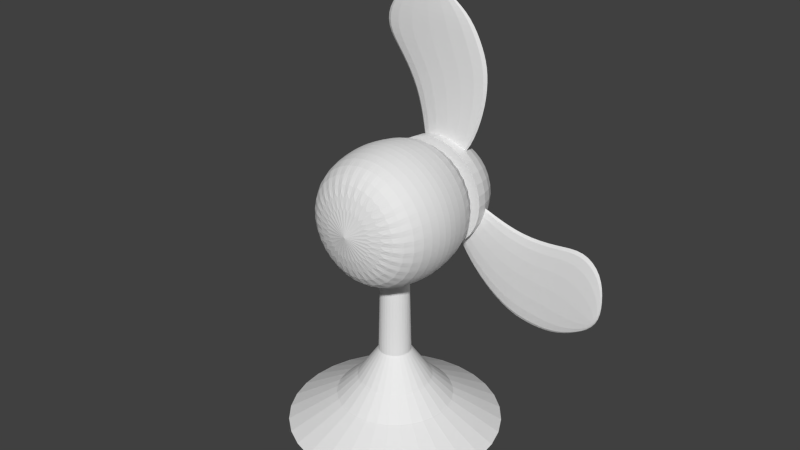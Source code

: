 # Source: fan2.blend  (saved by Blender 2.76.0; exported with 4.5.12 LTS)
import bpy
from mathutils import Matrix  # noqa: F401  (used for matrix-valued properties, if any)

bpy.ops.wm.read_factory_settings(use_empty=True)
scene = bpy.context.scene
scene.name = 'Scene'

# ---- collections
col_collection_1 = bpy.data.collections.new('Collection 1'); scene.collection.children.link(col_collection_1)

# ---- world
world_world = bpy.data.worlds.new('World'); scene.world = world_world
world_world.color = (0.05088, 0.05088, 0.05088)
world_world.use_sun_shadow = False
world_world.sun_shadow_jitter_overblur = 0.0
world_world.cycles.sampling_method = 'MANUAL'
world_world.cycles.sample_map_resolution = 256

# ---- meshes
me_cylinder_001 = bpy.data.meshes.new('Cylinder.001')
me_cylinder_001.from_pydata([(-8.259e-08, 1.0, -1.121), (3.615e-08, 2.541e-09, 1.272), (0.1951, 0.9808, -1.121), (0.3827, 0.9239, -1.121), (0.5556, 0.8315, -1.121), (0.7071, 0.7071, -1.121), (0.8315, 0.5556, -1.121), (0.9239, 0.3827, -1.121), (0.9808, 0.1951, -1.121), (1.0, -2.061e-07, -1.121), (0.9808, -0.1951, -1.121), (0.9239, -0.3827, -1.121), (0.8315, -0.5556, -1.121), (0.7071, -0.7071, -1.121), (0.5556, -0.8315, -1.121), (0.3827, -0.9239, -1.121), (0.1951, -0.9808, -1.121), (-4.084e-07, -1.0, -1.121), (-0.1951, -0.9808, -1.121), (-0.3827, -0.9239, -1.121), (-0.5556, -0.8315, -1.121), (-0.7071, -0.7071, -1.121), (-0.8315, -0.5556, -1.121), (-0.9239, -0.3827, -1.121), (-0.9808, -0.1951, -1.121), (-1.0, 6.582e-07, -1.121), (-0.9808, 0.1951, -1.121), (-0.9239, 0.3827, -1.121), (-0.8315, 0.5556, -1.121), (-0.7071, 0.7071, -1.121), (-0.5556, 0.8315, -1.121), (-0.3827, 0.9239, -1.121), (-0.1951, 0.9808, -1.121), (-1.074e-07, 1.209, -0.1654), (0.2359, 1.186, -0.1654), (0.4627, 1.117, -0.1654), (0.6717, 1.005, -0.1654), (0.8549, 0.8549, -0.1654), (1.005, 0.6717, -0.1654), (1.117, 0.4627, -0.1654), (1.186, 0.2359, -0.1654), (1.209, -2.657e-07, -0.1654), (1.186, -0.2359, -0.1654), (1.117, -0.4627, -0.1654), (1.005, -0.6717, -0.1654), (0.8549, -0.8549, -0.1654), (0.6717, -1.005, -0.1654), (0.4627, -1.117, -0.1654), (0.2359, -1.186, -0.1654), (-5.014e-07, -1.209, -0.1654), (-0.2359, -1.186, -0.1654), (-0.4627, -1.117, -0.1654), (-0.6717, -1.005, -0.1654), (-0.8549, -0.8549, -0.1654), (-1.005, -0.6717, -0.1654), (-1.117, -0.4627, -0.1654), (-1.186, -0.2359, -0.1654), (-1.209, 7.774e-07, -0.1654), (-1.186, 0.2359, -0.1654), (-1.117, 0.4627, -0.1654), (-1.005, 0.6717, -0.1654), (-0.8549, 0.8549, -0.1654), (-0.6717, 1.005, -0.1654), (-0.4627, 1.117, -0.1654), (-0.2359, 1.186, -0.1654), (-1.095e-07, 1.221, 0.2499), (0.2383, 1.198, 0.2499), (0.4674, 1.128, 0.2499), (0.6785, 1.016, 0.2499), (0.8636, 0.8636, 0.2499), (1.016, 0.6785, 0.2499), (1.128, 0.4674, 0.2499), (1.198, 0.2383, 0.2499), (1.221, -2.359e-07, 0.2499), (1.198, -0.2383, 0.2499), (1.128, -0.4674, 0.2499), (1.016, -0.6785, 0.2499), (0.8636, -0.8636, 0.2499), (0.6785, -1.016, 0.2499), (0.4674, -1.128, 0.2499), (0.2383, -1.198, 0.2499), (-5.075e-07, -1.221, 0.2499), (-0.2383, -1.198, 0.2499), (-0.4674, -1.128, 0.2499), (-0.6785, -1.016, 0.2499), (-0.8636, -0.8636, 0.2499), (-1.016, -0.6785, 0.2499), (-1.128, -0.4674, 0.2499), (-1.198, -0.2383, 0.2499), (-1.221, 7.476e-07, 0.2499), (-1.198, 0.2383, 0.2499), (-1.128, 0.4674, 0.2499), (-1.016, 0.6785, 0.2499), (-0.8636, 0.8636, 0.2499), (-0.6785, 1.016, 0.2499), (-0.4674, 1.128, 0.2499), (-0.2383, 1.198, 0.2499), (-8.984e-08, 1.06, 0.9965), (0.2067, 1.039, 0.9965), (0.4055, 0.9789, 0.9965), (0.5887, 0.881, 0.9965), (0.7493, 0.7493, 0.9965), (0.881, 0.5887, 0.9965), (0.9789, 0.4055, 0.9965), (1.039, 0.2067, 0.9965), (1.06, -2.359e-07, 0.9965), (1.039, -0.2067, 0.9965), (0.9789, -0.4055, 0.9965), (0.881, -0.5887, 0.9965), (0.7493, -0.7493, 0.9965), (0.5887, -0.881, 0.9965), (0.4055, -0.9789, 0.9965), (0.2067, -1.039, 0.9965), (-4.351e-07, -1.06, 0.9965), (-0.2067, -1.039, 0.9965), (-0.4055, -0.9789, 0.9965), (-0.5887, -0.881, 0.9965), (-0.7493, -0.7493, 0.9965), (-0.881, -0.5887, 0.9965), (-0.9789, -0.4055, 0.9965), (-1.039, -0.2067, 0.9965), (-1.06, 6.88e-07, 0.9965), (-1.039, 0.2067, 0.9965), (-0.9789, 0.4055, 0.9965), (-0.881, 0.5887, 0.9965), (-0.7493, 0.7493, 0.9965), (-0.5887, 0.881, 0.9965), (-0.4055, 0.9789, 0.9965), (-0.2067, 1.039, 0.9965)], [], [(0, 2, 3, 4, 5, 6, 7, 8, 9, 10, 11, 12, 13, 14, 15, 16, 17, 18, 19, 20, 21, 22, 23, 24, 25, 26, 27, 28, 29, 30, 31, 32), (31, 63, 64, 32), (32, 64, 33, 0), (30, 62, 63, 31), (29, 61, 62, 30), (28, 60, 61, 29), (27, 59, 60, 28), (26, 58, 59, 27), (25, 57, 58, 26), (24, 56, 57, 25), (23, 55, 56, 24), (22, 54, 55, 23), (21, 53, 54, 22), (20, 52, 53, 21), (19, 51, 52, 20), (18, 50, 51, 19), (17, 49, 50, 18), (16, 48, 49, 17), (15, 47, 48, 16), (14, 46, 47, 15), (13, 45, 46, 14), (12, 44, 45, 13), (11, 43, 44, 12), (10, 42, 43, 11), (9, 41, 42, 10), (8, 40, 41, 9), (7, 39, 40, 8), (6, 38, 39, 7), (5, 37, 38, 6), (4, 36, 37, 5), (3, 35, 36, 4), (2, 34, 35, 3), (0, 33, 34, 2), (63, 95, 96, 64), (64, 96, 65, 33), (62, 94, 95, 63), (61, 93, 94, 62), (60, 92, 93, 61), (59, 91, 92, 60), (58, 90, 91, 59), (57, 89, 90, 58), (56, 88, 89, 57), (55, 87, 88, 56), (54, 86, 87, 55), (53, 85, 86, 54), (52, 84, 85, 53), (51, 83, 84, 52), (50, 82, 83, 51), (49, 81, 82, 50), (48, 80, 81, 49), (47, 79, 80, 48), (46, 78, 79, 47), (45, 77, 78, 46), (44, 76, 77, 45), (43, 75, 76, 44), (42, 74, 75, 43), (41, 73, 74, 42), (40, 72, 73, 41), (39, 71, 72, 40), (38, 70, 71, 39), (37, 69, 70, 38), (36, 68, 69, 37), (35, 67, 68, 36), (34, 66, 67, 35), (33, 65, 66, 34), (95, 127, 128, 96), (96, 128, 97, 65), (94, 126, 127, 95), (93, 125, 126, 94), (92, 124, 125, 93), (91, 123, 124, 92), (90, 122, 123, 91), (89, 121, 122, 90), (88, 120, 121, 89), (87, 119, 120, 88), (86, 118, 119, 87), (85, 117, 118, 86), (84, 116, 117, 85), (83, 115, 116, 84), (82, 114, 115, 83), (81, 113, 114, 82), (80, 112, 113, 81), (79, 111, 112, 80), (78, 110, 111, 79), (77, 109, 110, 78), (76, 108, 109, 77), (75, 107, 108, 76), (74, 106, 107, 75), (73, 105, 106, 74), (72, 104, 105, 73), (71, 103, 104, 72), (70, 102, 103, 71), (69, 101, 102, 70), (68, 100, 101, 69), (67, 99, 100, 68), (66, 98, 99, 67), (65, 97, 98, 66), (97, 1, 98), (98, 1, 99), (99, 1, 100), (100, 1, 101), (101, 1, 102), (102, 1, 103), (103, 1, 104), (104, 1, 105), (105, 1, 106), (106, 1, 107), (107, 1, 108), (108, 1, 109), (109, 1, 110), (110, 1, 111), (111, 1, 112), (112, 1, 113), (113, 1, 114), (114, 1, 115), (115, 1, 116), (116, 1, 117), (117, 1, 118), (118, 1, 119), (119, 1, 120), (120, 1, 121), (121, 1, 122), (122, 1, 123), (123, 1, 124), (124, 1, 125), (125, 1, 126), (126, 1, 127), (128, 1, 97), (127, 1, 128)])
me_cylinder_001.use_remesh_preserve_volume = False
me_cylinder_001.use_remesh_preserve_attributes = False
me_cylinder_001.use_mirror_vertex_groups = False
me_cylinder_001.update()
me_cylinder = bpy.data.meshes.new('Cylinder')
me_cylinder.from_pydata([(-3.861e-07, 3.752, 0.4517), (0.732, 3.68, 0.4517), (1.436, 3.466, 0.4517), (2.084, 3.12, 0.4517), (2.653, 2.653, 0.4517), (3.12, 2.084, 0.4517), (3.466, 1.436, 0.4517), (3.68, 0.732, 0.4517), (3.752, -8.043e-07, 0.4517), (3.68, -0.732, 0.4517), (3.466, -1.436, 0.4517), (3.12, -2.084, 0.4517), (2.653, -2.653, 0.4517), (2.084, -3.12, 0.4517), (1.436, -3.466, 0.4517), (0.732, -3.68, 0.4517), (-1.609e-06, -3.752, 0.4517), (-0.732, -3.68, 0.4517), (-1.436, -3.466, 0.4517), (-2.084, -3.12, 0.4517), (-2.653, -2.653, 0.4517), (-3.12, -2.084, 0.4517), (-3.466, -1.436, 0.4517), (-3.68, -0.732, 0.4517), (-3.752, 2.535e-06, 0.4517), (-3.68, 0.732, 0.4517), (-3.466, 1.436, 0.4517), (-3.12, 2.084, 0.4517), (-2.653, 2.653, 0.4517), (-2.084, 3.12, 0.4517), (-1.436, 3.466, 0.4517), (-0.732, 3.68, 0.4517), (-2.47e-07, 2.04, 0.2409), (0.398, 2.001, 0.2409), (0.7807, 1.885, 0.2409), (1.133, 1.696, 0.2409), (1.443, 1.443, 0.2409), (1.696, 1.133, 0.2409), (1.885, 0.7807, 0.2409), (2.001, 0.398, 0.2409), (2.04, -4.307e-07, 0.2409), (2.001, -0.398, 0.2409), (1.885, -0.7807, 0.2409), (1.696, -1.133, 0.2409), (1.443, -1.443, 0.2409), (1.133, -1.696, 0.2409), (0.7807, -1.885, 0.2409), (0.398, -2.001, 0.2409), (-9.117e-07, -2.04, 0.2409), (-0.398, -2.001, 0.2409), (-0.7807, -1.885, 0.2409), (-1.133, -1.696, 0.2409), (-1.443, -1.443, 0.2409), (-1.696, -1.133, 0.2409), (-1.885, -0.7807, 0.2409), (-2.001, -0.398, 0.2409), (-2.04, 1.385e-06, 0.2409), (-2.001, 0.398, 0.2409), (-1.885, 0.7807, 0.2409), (-1.696, 1.133, 0.2409), (-1.443, 1.443, 0.2409), (-1.133, 1.696, 0.2409), (-0.7807, 1.885, 0.2409), (-0.398, 2.001, 0.2409), (0.2544, 1.279, 0.08895), (0.499, 1.205, 0.08895), (0.7244, 1.084, 0.08895), (0.922, 0.922, 0.08895), (1.084, 0.7244, 0.08895), (1.205, 0.499, 0.08895), (1.279, 0.2544, 0.08895), (1.304, -2.828e-07, 0.08895), (1.279, -0.2544, 0.08895), (1.205, -0.499, 0.08895), (1.084, -0.7244, 0.08895), (0.922, -0.922, 0.08895), (0.7244, -1.084, 0.08895), (0.499, -1.205, 0.08895), (0.2544, -1.279, 0.08895), (-5.937e-07, -1.304, 0.08895), (-0.2544, -1.279, 0.08895), (-0.499, -1.205, 0.08895), (-0.7244, -1.084, 0.08895), (-0.922, -0.922, 0.08895), (-1.084, -0.7244, 0.08895), (-1.205, -0.499, 0.08895), (-1.279, -0.2544, 0.08895), (-1.304, 8.778e-07, 0.08895), (-1.279, 0.2544, 0.08895), (-1.205, 0.499, 0.08895), (-1.084, 0.7244, 0.08895), (-0.922, 0.922, 0.08895), (-0.7244, 1.084, 0.08895), (-0.499, 1.205, 0.08895), (-0.2544, 1.279, 0.08895), (-1.688e-07, 1.304, 0.08895), (0.1737, 0.8731, -0.03684), (0.3407, 0.8224, -0.03684), (0.4946, 0.7402, -0.03684), (0.6295, 0.6295, -0.03684), (0.7402, 0.4946, -0.03684), (0.8224, 0.3407, -0.03684), (0.8731, 0.1737, -0.03684), (0.8902, -1.94e-07, -0.03684), (0.8731, -0.1737, -0.03684), (0.8224, -0.3407, -0.03684), (0.7402, -0.4946, -0.03684), (0.6295, -0.6295, -0.03684), (0.4946, -0.7402, -0.03684), (0.3407, -0.8224, -0.03684), (0.1737, -0.8731, -0.03684), (-4.034e-07, -0.8902, -0.03684), (-0.1737, -0.8731, -0.03684), (-0.3407, -0.8224, -0.03684), (-0.4946, -0.7402, -0.03684), (-0.6295, -0.6295, -0.03684), (-0.7402, -0.4946, -0.03684), (-0.8224, -0.3407, -0.03684), (-0.8731, -0.1737, -0.03684), (-0.8902, 5.984e-07, -0.03684), (-0.8731, 0.1737, -0.03684), (-0.8224, 0.3407, -0.03684), (-0.7402, 0.4946, -0.03684), (-0.6295, 0.6295, -0.03684), (-0.4946, 0.7402, -0.03684), (-0.3407, 0.8224, -0.03684), (-0.1737, 0.8731, -0.03684), (-1.134e-07, 0.8902, -0.03684), (0.09225, 0.4638, -0.925), (0.181, 0.4369, -0.925), (0.2627, 0.3932, -0.925), (0.3344, 0.3344, -0.925), (0.3932, 0.2627, -0.925), (0.4369, 0.181, -0.925), (0.4638, 0.09225, -0.925), (0.4729, -7.912e-08, -0.925), (0.4638, -0.09225, -0.925), (0.4369, -0.181, -0.925), (0.3932, -0.2627, -0.925), (0.3344, -0.3344, -0.925), (0.2627, -0.3932, -0.925), (0.181, -0.4369, -0.925), (0.09225, -0.4638, -0.925), (-2.112e-07, -0.4729, -0.925), (-0.09225, -0.4638, -0.925), (-0.181, -0.4369, -0.925), (-0.2627, -0.3932, -0.925), (-0.3344, -0.3344, -0.925), (-0.3932, -0.2627, -0.925), (-0.4369, -0.181, -0.925), (-0.4638, -0.09225, -0.925), (-0.4729, 3.418e-07, -0.925), (-0.4638, 0.09225, -0.925), (-0.4369, 0.181, -0.925), (-0.3932, 0.2627, -0.925), (-0.3344, 0.3344, -0.925), (-0.2627, 0.3932, -0.925), (-0.181, 0.4369, -0.925), (-0.09225, 0.4638, -0.925), (-5.717e-08, 0.4729, -0.925), (-7.148e-08, 0.5677, -0.1373), (0.1108, 0.5568, -0.1373), (0.2173, 0.5245, -0.1373), (0.3154, 0.4721, -0.1373), (0.4014, 0.4014, -0.1373), (0.4721, 0.3154, -0.1373), (0.5245, 0.2173, -0.1373), (0.5568, 0.1108, -0.1373), (0.5677, -1.094e-07, -0.1373), (0.5568, -0.1108, -0.1373), (0.5245, -0.2173, -0.1373), (0.4721, -0.3154, -0.1373), (0.4014, -0.4015, -0.1373), (0.3154, -0.4721, -0.1373), (0.2173, -0.5245, -0.1373), (0.1108, -0.5568, -0.1373), (-2.565e-07, -0.5677, -0.1373), (-0.1108, -0.5568, -0.1373), (-0.2173, -0.5245, -0.1373), (-0.3154, -0.4721, -0.1373), (-0.4015, -0.4014, -0.1373), (-0.4721, -0.3154, -0.1373), (-0.5245, -0.2173, -0.1373), (-0.5568, -0.1108, -0.1373), (-0.5677, 3.96e-07, -0.1373), (-0.5568, 0.1108, -0.1373), (-0.5245, 0.2173, -0.1373), (-0.4721, 0.3154, -0.1373), (-0.4014, 0.4015, -0.1373), (-0.3154, 0.4721, -0.1373), (-0.2173, 0.5245, -0.1373), (-0.1108, 0.5568, -0.1373)], [], [(32, 0, 1, 33), (33, 1, 2, 34), (34, 2, 3, 35), (35, 3, 4, 36), (36, 4, 5, 37), (37, 5, 6, 38), (38, 6, 7, 39), (39, 7, 8, 40), (40, 8, 9, 41), (41, 9, 10, 42), (42, 10, 11, 43), (43, 11, 12, 44), (44, 12, 13, 45), (45, 13, 14, 46), (46, 14, 15, 47), (47, 15, 16, 48), (48, 16, 17, 49), (49, 17, 18, 50), (50, 18, 19, 51), (51, 19, 20, 52), (52, 20, 21, 53), (53, 21, 22, 54), (54, 22, 23, 55), (55, 23, 24, 56), (56, 24, 25, 57), (57, 25, 26, 58), (58, 26, 27, 59), (59, 27, 28, 60), (60, 28, 29, 61), (61, 29, 30, 62), (1, 0, 31, 30, 29, 28, 27, 26, 25, 24, 23, 22, 21, 20, 19, 18, 17, 16, 15, 14, 13, 12, 11, 10, 9, 8, 7, 6, 5, 4, 3, 2), (63, 31, 0, 32), (62, 30, 31, 63), (93, 62, 63, 94), (94, 63, 32, 95), (92, 61, 62, 93), (91, 60, 61, 92), (90, 59, 60, 91), (89, 58, 59, 90), (88, 57, 58, 89), (87, 56, 57, 88), (86, 55, 56, 87), (85, 54, 55, 86), (84, 53, 54, 85), (83, 52, 53, 84), (82, 51, 52, 83), (81, 50, 51, 82), (80, 49, 50, 81), (79, 48, 49, 80), (78, 47, 48, 79), (77, 46, 47, 78), (76, 45, 46, 77), (75, 44, 45, 76), (74, 43, 44, 75), (73, 42, 43, 74), (72, 41, 42, 73), (71, 40, 41, 72), (70, 39, 40, 71), (69, 38, 39, 70), (68, 37, 38, 69), (67, 36, 37, 68), (66, 35, 36, 67), (65, 34, 35, 66), (64, 33, 34, 65), (95, 32, 33, 64), (127, 95, 64, 96), (96, 64, 65, 97), (97, 65, 66, 98), (98, 66, 67, 99), (99, 67, 68, 100), (100, 68, 69, 101), (101, 69, 70, 102), (102, 70, 71, 103), (103, 71, 72, 104), (104, 72, 73, 105), (105, 73, 74, 106), (106, 74, 75, 107), (107, 75, 76, 108), (108, 76, 77, 109), (109, 77, 78, 110), (110, 78, 79, 111), (111, 79, 80, 112), (112, 80, 81, 113), (113, 81, 82, 114), (114, 82, 83, 115), (115, 83, 84, 116), (116, 84, 85, 117), (117, 85, 86, 118), (118, 86, 87, 119), (119, 87, 88, 120), (120, 88, 89, 121), (121, 89, 90, 122), (122, 90, 91, 123), (123, 91, 92, 124), (124, 92, 93, 125), (126, 94, 95, 127), (125, 93, 94, 126), (190, 125, 126, 191), (191, 126, 127, 160), (189, 124, 125, 190), (188, 123, 124, 189), (187, 122, 123, 188), (186, 121, 122, 187), (185, 120, 121, 186), (184, 119, 120, 185), (183, 118, 119, 184), (182, 117, 118, 183), (181, 116, 117, 182), (180, 115, 116, 181), (179, 114, 115, 180), (178, 113, 114, 179), (177, 112, 113, 178), (176, 111, 112, 177), (175, 110, 111, 176), (174, 109, 110, 175), (173, 108, 109, 174), (172, 107, 108, 173), (171, 106, 107, 172), (170, 105, 106, 171), (169, 104, 105, 170), (168, 103, 104, 169), (167, 102, 103, 168), (166, 101, 102, 167), (165, 100, 101, 166), (164, 99, 100, 165), (163, 98, 99, 164), (162, 97, 98, 163), (161, 96, 97, 162), (160, 127, 96, 161), (159, 128, 129, 130, 131, 132, 133, 134, 135, 136, 137, 138, 139, 140, 141, 142, 143, 144, 145, 146, 147, 148, 149, 150, 151, 152, 153, 154, 155, 156, 157, 158), (159, 160, 161, 128), (128, 161, 162, 129), (129, 162, 163, 130), (130, 163, 164, 131), (131, 164, 165, 132), (132, 165, 166, 133), (133, 166, 167, 134), (134, 167, 168, 135), (135, 168, 169, 136), (136, 169, 170, 137), (137, 170, 171, 138), (138, 171, 172, 139), (139, 172, 173, 140), (140, 173, 174, 141), (141, 174, 175, 142), (142, 175, 176, 143), (143, 176, 177, 144), (144, 177, 178, 145), (145, 178, 179, 146), (146, 179, 180, 147), (147, 180, 181, 148), (148, 181, 182, 149), (149, 182, 183, 150), (150, 183, 184, 151), (151, 184, 185, 152), (152, 185, 186, 153), (153, 186, 187, 154), (154, 187, 188, 155), (155, 188, 189, 156), (156, 189, 190, 157), (158, 191, 160, 159), (157, 190, 191, 158)])
me_cylinder.use_remesh_preserve_volume = False
me_cylinder.use_remesh_preserve_attributes = False
me_cylinder.use_mirror_vertex_groups = False
me_cylinder.update()
me_cube_001 = bpy.data.meshes.new('Cube.001')
me_cube_001.from_pydata([(-0.6508, -0.8357, -0.6915), (-0.3402, -0.3623, -0.3482), (-0.6508, 0.8357, -0.6915), (-0.3402, 0.3623, -0.3482), (0.3838, -0.8357, -0.6915), (0.3167, -0.3623, -0.3482), (0.3838, 0.8357, -0.6915), (0.3167, 0.3623, -0.3482), (-0.84, -0.875, -1.12), (-0.84, 0.875, -1.12), (0.5303, -0.875, -1.12), (0.5303, 0.875, -1.12), (-0.8816, -0.875, -1.488), (-0.8816, 0.875, -1.488), (0.8594, -0.875, -1.488), (0.8594, 0.875, -1.488), (-0.7903, -0.875, -1.748), (-0.7903, 0.875, -1.748), (1.174, -0.875, -1.748), (1.174, 0.875, -1.748), (-0.5535, -0.844, -2.052), (-0.5535, 0.844, -2.052), (1.068, -0.844, -2.052), (1.068, 0.844, -2.052), (-0.1559, -0.4722, -2.255), (-0.1559, 0.4722, -2.255), (0.6775, -0.4722, -2.255), (0.6775, 0.4722, -2.255), (0.2608, -0.4202, -2.386), (0.2608, 0.4202, -2.386)], [], [(1, 3, 2, 0), (3, 7, 6, 2), (7, 5, 4, 6), (5, 1, 0, 4), (2, 6, 11, 9), (5, 7, 3, 1), (10, 8, 12, 14), (4, 0, 8, 10), (6, 4, 10, 11), (0, 2, 9, 8), (15, 14, 18, 19), (9, 11, 15, 13), (11, 10, 14, 15), (8, 9, 13, 12), (19, 18, 22, 23), (12, 13, 17, 16), (14, 12, 16, 18), (13, 15, 19, 17), (22, 20, 24, 26), (16, 17, 21, 20), (18, 16, 20, 22), (17, 19, 23, 21), (21, 23, 27, 25), (23, 22, 26, 27), (20, 21, 25, 24), (27, 26, 28, 29), (24, 25, 29, 28), (25, 27, 29), (26, 24, 28)])
me_cube_001.use_remesh_preserve_volume = False
me_cube_001.use_remesh_preserve_attributes = False
me_cube_001.use_mirror_vertex_groups = False
me_cube_001.update()
me_sphere = bpy.data.meshes.new('Sphere')
me_sphere.from_pydata([(-0.1951, 0.0, 0.9808), (-0.3827, 0.0, 0.9239), (-0.5556, 0.0, 0.8315), (-0.7071, 0.0, 0.7071), (-0.8315, 0.0, 0.5556), (-0.9239, 0.0, 0.3827), (-0.9808, 0.0, 0.1951), (-1.0, 0.0, 7.55e-08), (-0.1913, 0.03806, 0.9808), (-0.3753, 0.07466, 0.9239), (-0.5449, 0.1084, 0.8315), (-0.6935, 0.1379, 0.7071), (-0.8155, 0.1622, 0.5556), (-0.9061, 0.1802, 0.3827), (-0.9619, 0.1913, 0.1951), (-0.9808, 0.1951, 7.55e-08), (-0.1802, 0.07466, 0.9808), (-0.3536, 0.1464, 0.9239), (-0.5133, 0.2126, 0.8315), (-0.6533, 0.2706, 0.7071), (-0.7682, 0.3182, 0.5556), (-0.8536, 0.3536, 0.3827), (-0.9061, 0.3753, 0.1951), (-0.9239, 0.3827, 7.55e-08), (-0.1622, 0.1084, 0.9808), (-0.3182, 0.2126, 0.9239), (-0.4619, 0.3087, 0.8315), (-0.5879, 0.3928, 0.7071), (-0.6913, 0.4619, 0.5556), (-0.7682, 0.5133, 0.3827), (-0.8155, 0.5449, 0.1951), (-0.8315, 0.5556, 7.55e-08), (-0.1379, 0.1379, 0.9808), (-0.2706, 0.2706, 0.9239), (-0.3928, 0.3928, 0.8315), (-0.5, 0.5, 0.7071), (-0.5879, 0.5879, 0.5556), (-0.6533, 0.6533, 0.3827), (-0.6935, 0.6935, 0.1951), (-0.7071, 0.7071, 7.55e-08), (-0.1084, 0.1622, 0.9808), (-0.2126, 0.3182, 0.9239), (-0.3087, 0.4619, 0.8315), (-0.3928, 0.5879, 0.7071), (-0.4619, 0.6913, 0.5556), (-0.5133, 0.7682, 0.3827), (-0.5449, 0.8155, 0.1951), (-0.5556, 0.8315, 7.55e-08), (-0.07466, 0.1802, 0.9808), (-0.1464, 0.3536, 0.9239), (-0.2126, 0.5133, 0.8315), (-0.2706, 0.6533, 0.7071), (-0.3182, 0.7682, 0.5556), (-0.3536, 0.8536, 0.3827), (-0.3753, 0.9061, 0.1951), (-0.3827, 0.9239, 7.55e-08), (-0.03806, 0.1913, 0.9808), (-0.07466, 0.3753, 0.9239), (-0.1084, 0.5449, 0.8315), (-0.1379, 0.6935, 0.7071), (-0.1622, 0.8155, 0.5556), (-0.1802, 0.9061, 0.3827), (-0.1913, 0.9619, 0.1951), (-0.1951, 0.9808, 7.55e-08), (3.266e-07, 0.1951, 0.9808), (3.192e-07, 0.3827, 0.9239), (3.117e-07, 0.5556, 0.8315), (3.192e-07, 0.7071, 0.7071), (3.341e-07, 0.8315, 0.5556), (2.745e-07, 0.9239, 0.3827), (3.937e-07, 0.9808, 0.1951), (3.788e-07, 1.0, 7.55e-08), (0.03806, 0.1913, 0.9808), (0.07466, 0.3753, 0.9239), (0.1084, 0.5449, 0.8315), (0.138, 0.6935, 0.7071), (0.1622, 0.8155, 0.5556), (0.1802, 0.9061, 0.3827), (0.1913, 0.9619, 0.1951), (0.1951, 0.9808, 7.55e-08), (0.07466, 0.1802, 0.9808), (0.1464, 0.3536, 0.9239), (0.2126, 0.5133, 0.8315), (0.2706, 0.6533, 0.7071), (0.3182, 0.7682, 0.5556), (0.3536, 0.8536, 0.3827), (0.3753, 0.9061, 0.1951), (0.3827, 0.9239, 7.55e-08), (0.1084, 0.1622, 0.9808), (0.2126, 0.3182, 0.9239), (0.3087, 0.4619, 0.8315), (0.3928, 0.5879, 0.7071), (0.4619, 0.6913, 0.5556), (0.5133, 0.7682, 0.3827), (0.5449, 0.8155, 0.1951), (0.5556, 0.8315, 7.55e-08), (0.138, 0.1379, 0.9808), (0.2706, 0.2706, 0.9239), (0.3928, 0.3928, 0.8315), (0.5, 0.5, 0.7071), (0.5879, 0.5879, 0.5556), (0.6533, 0.6533, 0.3827), (0.6935, 0.6935, 0.1951), (0.7071, 0.7071, 7.55e-08), (0.1622, 0.1084, 0.9808), (0.3182, 0.2126, 0.9239), (0.4619, 0.3087, 0.8315), (0.5879, 0.3928, 0.7071), (0.6913, 0.4619, 0.5556), (0.7682, 0.5133, 0.3827), (0.8155, 0.5449, 0.1951), (0.8315, 0.5556, 7.55e-08), (0.1802, 0.07466, 0.9808), (0.3536, 0.1464, 0.9239), (0.5133, 0.2126, 0.8315), (0.6533, 0.2706, 0.7071), (0.7682, 0.3182, 0.5556), (0.8536, 0.3536, 0.3827), (0.9061, 0.3753, 0.1951), (0.9239, 0.3827, 7.55e-08), (0.1913, 0.03806, 0.9808), (0.3753, 0.07466, 0.9239), (0.5449, 0.1084, 0.8315), (0.6935, 0.1379, 0.7071), (0.8155, 0.1622, 0.5556), (0.9061, 0.1802, 0.3827), (0.9619, 0.1913, 0.1951), (0.9808, 0.1951, 7.55e-08), (0.1951, -7.212e-09, 0.9808), (0.3827, 4.122e-08, 0.9239), (0.5556, 2.632e-08, 0.8315), (0.7071, -2.584e-08, 0.7071), (0.8315, -8.544e-08, 0.5556), (0.9239, 6.357e-08, 0.3827), (0.9808, -8.544e-08, 0.1951), (1.0, -1.003e-07, 7.55e-08), (0.1913, -0.03806, 0.9808), (0.3753, -0.07466, 0.9239), (0.5449, -0.1084, 0.8315), (0.6935, -0.1379, 0.7071), (0.8155, -0.1622, 0.5556), (0.9061, -0.1802, 0.3827), (0.9619, -0.1913, 0.1951), (0.9808, -0.1951, 7.55e-08), (0.1802, -0.07466, 0.9808), (0.3536, -0.1464, 0.9239), (0.5133, -0.2126, 0.8315), (0.6533, -0.2706, 0.7071), (0.7682, -0.3182, 0.5556), (0.8536, -0.3536, 0.3827), (0.9061, -0.3753, 0.1951), (0.9239, -0.3827, 7.55e-08), (0.1622, -0.1084, 0.9808), (0.3182, -0.2126, 0.9239), (0.4619, -0.3087, 0.8315), (0.5879, -0.3928, 0.7071), (0.6913, -0.4619, 0.5556), (0.7682, -0.5133, 0.3827), (0.8155, -0.5449, 0.1951), (0.8315, -0.5556, 7.55e-08), (0.138, -0.1379, 0.9808), (0.2706, -0.2706, 0.9239), (0.3928, -0.3928, 0.8315), (0.5, -0.5, 0.7071), (0.5879, -0.5879, 0.5556), (0.6533, -0.6533, 0.3827), (0.6935, -0.6935, 0.1951), (0.7071, -0.7071, 7.55e-08), (0.1084, -0.1622, 0.9808), (0.2126, -0.3182, 0.9239), (0.3087, -0.4619, 0.8315), (0.3928, -0.5879, 0.7071), (0.4619, -0.6913, 0.5556), (0.5133, -0.7682, 0.3827), (0.5449, -0.8155, 0.1951), (0.5556, -0.8315, 7.55e-08), (0.07466, -0.1802, 0.9808), (0.1464, -0.3536, 0.9239), (0.2126, -0.5133, 0.8315), (0.2706, -0.6533, 0.7071), (0.3182, -0.7682, 0.5556), (0.3536, -0.8536, 0.3827), (0.3753, -0.9061, 0.1951), (0.3827, -0.9239, 7.55e-08), (0.03806, -0.1913, 0.9808), (0.07466, -0.3753, 0.9239), (0.1084, -0.5449, 0.8315), (0.1379, -0.6935, 0.7071), (0.1622, -0.8155, 0.5556), (0.1802, -0.9061, 0.3827), (0.1913, -0.9619, 0.1951), (0.1951, -0.9808, 7.55e-08), (3.117e-07, -0.1951, 0.9808), (2.819e-07, -0.3827, 0.9239), (2.819e-07, -0.5556, 0.8315), (1.851e-07, -0.7071, 0.7071), (1.404e-07, -0.8315, 0.5556), (3.192e-07, -0.9239, 0.3827), (9.567e-08, -0.9808, 0.1951), (1.404e-07, -1.0, 7.55e-08), (-0.03806, -0.1913, 0.9808), (-0.07466, -0.3753, 0.9239), (-0.1084, -0.5449, 0.8315), (-0.1379, -0.6935, 0.7071), (-0.1622, -0.8155, 0.5556), (-0.1802, -0.9061, 0.3827), (-0.1913, -0.9619, 0.1951), (-0.1951, -0.9808, 7.55e-08), (-0.07466, -0.1802, 0.9808), (-0.1464, -0.3536, 0.9239), (-0.2126, -0.5133, 0.8315), (-0.2706, -0.6533, 0.7071), (-0.3182, -0.7682, 0.5556), (-0.3536, -0.8536, 0.3827), (-0.3753, -0.9061, 0.1951), (-0.3827, -0.9239, 7.55e-08), (-0.1084, -0.1622, 0.9808), (-0.2126, -0.3182, 0.9239), (-0.3087, -0.4619, 0.8315), (-0.3928, -0.5879, 0.7071), (-0.4619, -0.6913, 0.5556), (-0.5133, -0.7682, 0.3827), (-0.5449, -0.8155, 0.1951), (-0.5556, -0.8315, 7.55e-08), (-0.1379, -0.1379, 0.9808), (-0.2706, -0.2706, 0.9239), (-0.3928, -0.3928, 0.8315), (-0.5, -0.5, 0.7071), (-0.5879, -0.5879, 0.5556), (-0.6533, -0.6533, 0.3827), (-0.6935, -0.6935, 0.1951), (-0.7071, -0.7071, 7.55e-08), (-0.1622, -0.1084, 0.9808), (-0.3182, -0.2126, 0.9239), (-0.4619, -0.3087, 0.8315), (-0.5879, -0.3928, 0.7071), (-0.6913, -0.4619, 0.5556), (-0.7682, -0.5133, 0.3827), (-0.8155, -0.5449, 0.1951), (-0.8315, -0.5556, 7.55e-08), (2.48e-08, -1.247e-07, 1.0), (-0.1802, -0.07466, 0.9808), (-0.3536, -0.1464, 0.9239), (-0.5133, -0.2126, 0.8315), (-0.6533, -0.2706, 0.7071), (-0.7682, -0.3182, 0.5556), (-0.8536, -0.3536, 0.3827), (-0.9061, -0.3753, 0.1951), (-0.9239, -0.3827, 7.55e-08), (-0.1913, -0.03806, 0.9808), (-0.3753, -0.07466, 0.9239), (-0.5449, -0.1084, 0.8315), (-0.6935, -0.1379, 0.7071), (-0.8155, -0.1622, 0.5556), (-0.9061, -0.1802, 0.3827), (-0.9619, -0.1913, 0.1951), (-0.9808, -0.1951, 7.55e-08)], [], [(7, 6, 14, 15), (1, 0, 8, 9), (2, 1, 9, 10), (3, 2, 10, 11), (4, 3, 11, 12), (5, 4, 12, 13), (6, 5, 13, 14), (13, 12, 20, 21), (14, 13, 21, 22), (15, 14, 22, 23), (9, 8, 16, 17), (10, 9, 17, 18), (11, 10, 18, 19), (12, 11, 19, 20), (18, 17, 25, 26), (19, 18, 26, 27), (20, 19, 27, 28), (21, 20, 28, 29), (22, 21, 29, 30), (23, 22, 30, 31), (17, 16, 24, 25), (30, 29, 37, 38), (31, 30, 38, 39), (25, 24, 32, 33), (26, 25, 33, 34), (27, 26, 34, 35), (28, 27, 35, 36), (29, 28, 36, 37), (35, 34, 42, 43), (36, 35, 43, 44), (37, 36, 44, 45), (38, 37, 45, 46), (39, 38, 46, 47), (33, 32, 40, 41), (34, 33, 41, 42), (47, 46, 54, 55), (41, 40, 48, 49), (42, 41, 49, 50), (43, 42, 50, 51), (44, 43, 51, 52), (45, 44, 52, 53), (46, 45, 53, 54), (51, 50, 58, 59), (52, 51, 59, 60), (53, 52, 60, 61), (54, 53, 61, 62), (55, 54, 62, 63), (49, 48, 56, 57), (50, 49, 57, 58), (63, 62, 70, 71), (57, 56, 64, 65), (58, 57, 65, 66), (59, 58, 66, 67), (60, 59, 67, 68), (61, 60, 68, 69), (62, 61, 69, 70), (68, 67, 75, 76), (69, 68, 76, 77), (70, 69, 77, 78), (71, 70, 78, 79), (65, 64, 72, 73), (66, 65, 73, 74), (67, 66, 74, 75), (73, 72, 80, 81), (74, 73, 81, 82), (75, 74, 82, 83), (76, 75, 83, 84), (77, 76, 84, 85), (78, 77, 85, 86), (79, 78, 86, 87), (84, 83, 91, 92), (85, 84, 92, 93), (86, 85, 93, 94), (87, 86, 94, 95), (81, 80, 88, 89), (82, 81, 89, 90), (83, 82, 90, 91), (89, 88, 96, 97), (90, 89, 97, 98), (91, 90, 98, 99), (92, 91, 99, 100), (93, 92, 100, 101), (94, 93, 101, 102), (95, 94, 102, 103), (101, 100, 108, 109), (102, 101, 109, 110), (103, 102, 110, 111), (97, 96, 104, 105), (98, 97, 105, 106), (99, 98, 106, 107), (100, 99, 107, 108), (106, 105, 113, 114), (107, 106, 114, 115), (108, 107, 115, 116), (109, 108, 116, 117), (110, 109, 117, 118), (111, 110, 118, 119), (105, 104, 112, 113), (118, 117, 125, 126), (119, 118, 126, 127), (113, 112, 120, 121), (114, 113, 121, 122), (115, 114, 122, 123), (116, 115, 123, 124), (117, 116, 124, 125), (122, 121, 129, 130), (123, 122, 130, 131), (124, 123, 131, 132), (125, 124, 132, 133), (126, 125, 133, 134), (127, 126, 134, 135), (121, 120, 128, 129), (134, 133, 141, 142), (135, 134, 142, 143), (129, 128, 136, 137), (130, 129, 137, 138), (131, 130, 138, 139), (132, 131, 139, 140), (133, 132, 140, 141), (139, 138, 146, 147), (140, 139, 147, 148), (141, 140, 148, 149), (142, 141, 149, 150), (143, 142, 150, 151), (137, 136, 144, 145), (138, 137, 145, 146), (151, 150, 158, 159), (145, 144, 152, 153), (146, 145, 153, 154), (147, 146, 154, 155), (148, 147, 155, 156), (149, 148, 156, 157), (150, 149, 157, 158), (155, 154, 162, 163), (156, 155, 163, 164), (157, 156, 164, 165), (158, 157, 165, 166), (159, 158, 166, 167), (153, 152, 160, 161), (154, 153, 161, 162), (167, 166, 174, 175), (161, 160, 168, 169), (162, 161, 169, 170), (163, 162, 170, 171), (164, 163, 171, 172), (165, 164, 172, 173), (166, 165, 173, 174), (172, 171, 179, 180), (173, 172, 180, 181), (174, 173, 181, 182), (175, 174, 182, 183), (169, 168, 176, 177), (170, 169, 177, 178), (171, 170, 178, 179), (177, 176, 184, 185), (178, 177, 185, 186), (179, 178, 186, 187), (180, 179, 187, 188), (181, 180, 188, 189), (182, 181, 189, 190), (183, 182, 190, 191), (189, 188, 196, 197), (190, 189, 197, 198), (191, 190, 198, 199), (185, 184, 192, 193), (186, 185, 193, 194), (187, 186, 194, 195), (188, 187, 195, 196), (193, 192, 200, 201), (194, 193, 201, 202), (195, 194, 202, 203), (196, 195, 203, 204), (197, 196, 204, 205), (198, 197, 205, 206), (199, 198, 206, 207), (205, 204, 212, 213), (206, 205, 213, 214), (207, 206, 214, 215), (201, 200, 208, 209), (202, 201, 209, 210), (203, 202, 210, 211), (204, 203, 211, 212), (210, 209, 217, 218), (211, 210, 218, 219), (212, 211, 219, 220), (213, 212, 220, 221), (214, 213, 221, 222), (215, 214, 222, 223), (209, 208, 216, 217), (222, 221, 229, 230), (223, 222, 230, 231), (217, 216, 224, 225), (218, 217, 225, 226), (219, 218, 226, 227), (220, 219, 227, 228), (221, 220, 228, 229), (226, 225, 233, 234), (227, 226, 234, 235), (228, 227, 235, 236), (229, 228, 236, 237), (230, 229, 237, 238), (231, 230, 238, 239), (225, 224, 232, 233), (238, 237, 246, 247), (239, 238, 247, 248), (233, 232, 241, 242), (234, 233, 242, 243), (235, 234, 243, 244), (236, 235, 244, 245), (237, 236, 245, 246), (244, 243, 251, 252), (245, 244, 252, 253), (246, 245, 253, 254), (247, 246, 254, 255), (248, 247, 255, 256), (242, 241, 249, 250), (243, 242, 250, 251), (0, 240, 8), (8, 240, 16), (16, 240, 24), (24, 240, 32), (32, 240, 40), (40, 240, 48), (48, 240, 56), (56, 240, 64), (64, 240, 72), (72, 240, 80), (80, 240, 88), (88, 240, 96), (96, 240, 104), (104, 240, 112), (112, 240, 120), (120, 240, 128), (128, 240, 136), (136, 240, 144), (144, 240, 152), (152, 240, 160), (160, 240, 168), (168, 240, 176), (176, 240, 184), (184, 240, 192), (192, 240, 200), (200, 240, 208), (208, 240, 216), (216, 240, 224), (224, 240, 232), (232, 240, 241), (241, 240, 249), (256, 255, 6, 7), (249, 240, 0), (250, 249, 0, 1), (251, 250, 1, 2), (252, 251, 2, 3), (253, 252, 3, 4), (254, 253, 4, 5), (255, 254, 5, 6), (15, 23, 31, 39, 47, 55, 63, 71, 79, 87, 95, 103, 111, 119, 127, 135, 143, 151, 159, 167, 175, 183, 191, 199, 207, 215, 223, 231, 239, 248, 256, 7)])
me_sphere.use_remesh_preserve_volume = False
me_sphere.use_remesh_preserve_attributes = False
me_sphere.use_mirror_vertex_groups = False
me_sphere.update()
me_cube_002 = bpy.data.meshes.new('Cube.002')
me_cube_002.from_pydata([(-0.6508, -0.8357, -0.6915), (-0.3402, -0.3623, -0.3482), (-0.6508, 0.8357, -0.6915), (-0.3402, 0.3623, -0.3482), (0.3838, -0.8357, -0.6915), (0.3167, -0.3623, -0.3482), (0.3838, 0.8357, -0.6915), (0.3167, 0.3623, -0.3482), (-0.84, -0.875, -1.12), (-0.84, 0.875, -1.12), (0.5303, -0.875, -1.12), (0.5303, 0.875, -1.12), (-0.8816, -0.875, -1.488), (-0.8816, 0.875, -1.488), (0.8594, -0.875, -1.488), (0.8594, 0.875, -1.488), (-0.7903, -0.875, -1.748), (-0.7903, 0.875, -1.748), (1.174, -0.875, -1.748), (1.174, 0.875, -1.748), (-0.5535, -0.844, -2.052), (-0.5535, 0.844, -2.052), (1.068, -0.844, -2.052), (1.068, 0.844, -2.052), (-0.1559, -0.4722, -2.255), (-0.1559, 0.4722, -2.255), (0.6775, -0.4722, -2.255), (0.6775, 0.4722, -2.255), (0.2608, -0.4202, -2.386), (0.2608, 0.4202, -2.386)], [], [(1, 3, 2, 0), (3, 7, 6, 2), (7, 5, 4, 6), (5, 1, 0, 4), (2, 6, 11, 9), (5, 7, 3, 1), (10, 8, 12, 14), (4, 0, 8, 10), (6, 4, 10, 11), (0, 2, 9, 8), (15, 14, 18, 19), (9, 11, 15, 13), (11, 10, 14, 15), (8, 9, 13, 12), (19, 18, 22, 23), (12, 13, 17, 16), (14, 12, 16, 18), (13, 15, 19, 17), (22, 20, 24, 26), (16, 17, 21, 20), (18, 16, 20, 22), (17, 19, 23, 21), (21, 23, 27, 25), (23, 22, 26, 27), (20, 21, 25, 24), (27, 26, 28, 29), (24, 25, 29, 28), (25, 27, 29), (26, 24, 28)])
me_cube_002.use_remesh_preserve_volume = False
me_cube_002.use_remesh_preserve_attributes = False
me_cube_002.use_mirror_vertex_groups = False
me_cube_002.update()
me_cube_004 = bpy.data.meshes.new('Cube.004')
me_cube_004.from_pydata([(-0.6508, -0.8357, -0.6915), (-0.3402, -0.3623, -0.3482), (-0.6508, 0.8357, -0.6915), (-0.3402, 0.3623, -0.3482), (0.3838, -0.8357, -0.6915), (0.3167, -0.3623, -0.3482), (0.3838, 0.8357, -0.6915), (0.3167, 0.3623, -0.3482), (-0.84, -0.875, -1.12), (-0.84, 0.875, -1.12), (0.5303, -0.875, -1.12), (0.5303, 0.875, -1.12), (-0.8816, -0.875, -1.488), (-0.8816, 0.875, -1.488), (0.8594, -0.875, -1.488), (0.8594, 0.875, -1.488), (-0.7903, -0.875, -1.748), (-0.7903, 0.875, -1.748), (1.174, -0.875, -1.748), (1.174, 0.875, -1.748), (-0.5535, -0.844, -2.052), (-0.5535, 0.844, -2.052), (1.068, -0.844, -2.052), (1.068, 0.844, -2.052), (-0.1559, -0.4722, -2.255), (-0.1559, 0.4722, -2.255), (0.6775, -0.4722, -2.255), (0.6775, 0.4722, -2.255), (0.2608, -0.4202, -2.386), (0.2608, 0.4202, -2.386)], [], [(1, 3, 2, 0), (3, 7, 6, 2), (7, 5, 4, 6), (5, 1, 0, 4), (2, 6, 11, 9), (5, 7, 3, 1), (10, 8, 12, 14), (4, 0, 8, 10), (6, 4, 10, 11), (0, 2, 9, 8), (15, 14, 18, 19), (9, 11, 15, 13), (11, 10, 14, 15), (8, 9, 13, 12), (19, 18, 22, 23), (12, 13, 17, 16), (14, 12, 16, 18), (13, 15, 19, 17), (22, 20, 24, 26), (16, 17, 21, 20), (18, 16, 20, 22), (17, 19, 23, 21), (21, 23, 27, 25), (23, 22, 26, 27), (20, 21, 25, 24), (27, 26, 28, 29), (24, 25, 29, 28), (25, 27, 29), (26, 24, 28)])
me_cube_004.use_remesh_preserve_volume = False
me_cube_004.use_remesh_preserve_attributes = False
me_cube_004.use_mirror_vertex_groups = False
me_cube_004.update()

# ---- objects
ob_cylinder = bpy.data.objects.new('Cylinder', me_cylinder_001)
ob_stand = bpy.data.objects.new('Stand', me_cylinder)
ob_fan3 = bpy.data.objects.new('Fan3', me_cube_001)
ob_center = bpy.data.objects.new('Center', me_sphere)
ob_fan2 = bpy.data.objects.new('Fan2', me_cube_002)
ob_fan1 = bpy.data.objects.new('Fan1', me_cube_004)

# ---- transforms, parenting, visibility, modifiers, constraints
ob_cylinder.location = (0.0, -1.0, 4.0)
ob_cylinder.rotation_euler = (1.571, -0.0, 0.0)
ob_cylinder.lineart.crease_threshold = 0.0
_m = ob_cylinder.modifiers.new('Subsurf', 'SUBSURF')
_m.uv_smooth = 'PRESERVE_CORNERS'
_m.quality = 2
_m.show_only_control_edges = False
ob_stand.location = (0.0, -1.0, 1.0)
ob_stand.scale = (-0.5121, -0.5121, -2.413)
ob_stand.lineart.crease_threshold = 0.0
ob_fan3.location = (0.0, 0.25, 4.0)
ob_fan3.rotation_euler = (0.0, 4.189, 0.0)
ob_fan3.scale = (-1.122, 0.09913, -1.508)
ob_fan3.lineart.crease_threshold = 0.0
_m = ob_fan3.modifiers.new('Subsurf', 'SUBSURF')
_m.uv_smooth = 'PRESERVE_CORNERS'
_m.quality = 2
_m.show_only_control_edges = False
ob_center.location = (0.0, 0.0, 4.0)
ob_center.rotation_euler = (4.712, -0.0, 0.0)
ob_center.lineart.crease_threshold = 0.0
ob_fan2.location = (0.0, 0.25, 4.0)
ob_fan2.rotation_euler = (0.0, 2.094, 0.0)
ob_fan2.scale = (-1.122, 0.09913, -1.508)
ob_fan2.lineart.crease_threshold = 0.0
_m = ob_fan2.modifiers.new('Subsurf', 'SUBSURF')
_m.uv_smooth = 'PRESERVE_CORNERS'
_m.quality = 2
_m.show_only_control_edges = False
ob_fan1.location = (0.0, 0.25, 4.0)
ob_fan1.scale = (-1.122, 0.09913, -1.508)
ob_fan1.lineart.crease_threshold = 0.0
_m = ob_fan1.modifiers.new('Subsurf', 'SUBSURF')
_m.uv_smooth = 'PRESERVE_CORNERS'
_m.quality = 2
_m.show_only_control_edges = False

# ---- collection membership
col_collection_1.objects.link(ob_cylinder)
col_collection_1.objects.link(ob_stand)
col_collection_1.objects.link(ob_fan3)
col_collection_1.objects.link(ob_center)
col_collection_1.objects.link(ob_fan2)
col_collection_1.objects.link(ob_fan1)

# ---- scene / render settings (as saved in the file)
scene.frame_start = 1; scene.frame_end = 250; scene.frame_set(1)
scene.render.engine = 'BLENDER_EEVEE_NEXT'
scene.render.resolution_percentage = 50
scene.render.dither_intensity = 0.0
scene.cycles.use_denoising = False
scene.cycles.samples = 10
scene.cycles.sampling_pattern = 'TABULATED_SOBOL'
scene.cycles.light_sampling_threshold = 0.0
scene.cycles.use_adaptive_sampling = False
scene.cycles.use_light_tree = False
scene.cycles.blur_glossy = 0.0
scene.cycles.pixel_filter_type = 'GAUSSIAN'
scene.cycles.sample_clamp_indirect = 0.0
scene.view_settings.view_transform = 'Standard'
bpy.context.view_layer.update()

# ---- added for rendering (the .blend has no active camera and no usable light): camera, sun
cam_auto = bpy.data.cameras.new('AutoCamera')
cam_auto.lens = 50.0
cam_auto.sensor_width = 36.0
cam_auto.clip_end = 1000.0
ob_auto_camera = bpy.data.objects.new('AutoCamera', cam_auto)
scene.collection.objects.link(ob_auto_camera)
ob_auto_camera.location = (10.5916, -13.5721, 12.1617)
ob_auto_camera.rotation_euler = (1.09748, -7.21219e-08, 0.694738)
scene.camera = ob_auto_camera
light_auto_sun = bpy.data.lights.new('AutoSun', 'SUN')
light_auto_sun.energy = 3.0
light_auto_sun.angle = 0.0523599
ob_auto_sun = bpy.data.objects.new('AutoSun', light_auto_sun)
scene.collection.objects.link(ob_auto_sun)
ob_auto_sun.rotation_euler = (0.872665, 0.174533, 0.523599)
bpy.context.view_layer.update()
